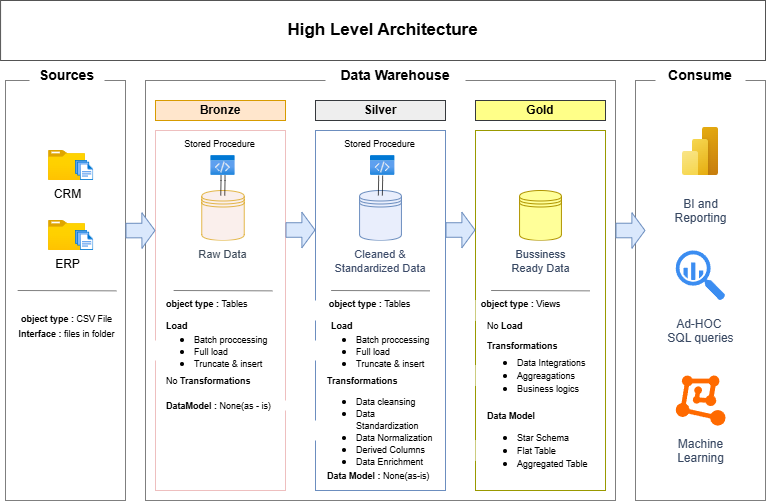

The diagram above was exported from draw.io. Its source (the exported page's mxGraphModel, read from the mxfile embedded in the PNG):
<mxGraphModel dx="969" dy="588" grid="1" gridSize="10" guides="1" tooltips="1" connect="1" arrows="1" fold="1" page="1" pageScale="1" pageWidth="850" pageHeight="1100" math="0" shadow="0">
  <root>
    <mxCell id="0" />
    <mxCell id="1" parent="0" />
    <mxCell id="7bDpUaRL6cJEPuUNEvFX-11" value="" style="rounded=0;whiteSpace=wrap;html=1;arcSize=7;dashed=1;dashPattern=1 1;" vertex="1" parent="1">
      <mxGeometry x="60" y="190" width="120" height="420" as="geometry" />
    </mxCell>
    <mxCell id="7bDpUaRL6cJEPuUNEvFX-7" value="&lt;b&gt;&lt;font style=&quot;font-size: 14px;&quot;&gt;Sources&lt;/font&gt;&lt;/b&gt;" style="rounded=1;whiteSpace=wrap;html=1;fontSize=12;verticalAlign=top;strokeColor=none;" vertex="1" parent="1">
      <mxGeometry x="84.01" y="170" width="75" height="30" as="geometry" />
    </mxCell>
    <mxCell id="7bDpUaRL6cJEPuUNEvFX-12" value="" style="rounded=0;whiteSpace=wrap;html=1;arcSize=4;dashed=1;dashPattern=1 1;" vertex="1" parent="1">
      <mxGeometry x="200" y="190" width="470" height="420" as="geometry" />
    </mxCell>
    <mxCell id="7bDpUaRL6cJEPuUNEvFX-13" value="" style="rounded=0;whiteSpace=wrap;html=1;arcSize=7;dashed=1;dashPattern=1 1;" vertex="1" parent="1">
      <mxGeometry x="690" y="190" width="130" height="420" as="geometry" />
    </mxCell>
    <mxCell id="7bDpUaRL6cJEPuUNEvFX-6" value="&lt;b&gt;&lt;font style=&quot;font-size: 14px;&quot;&gt;Data Warehouse&lt;/font&gt;&lt;/b&gt;" style="rounded=1;whiteSpace=wrap;html=1;fontSize=12;strokeColor=none;" vertex="1" parent="1">
      <mxGeometry x="380" y="170" width="140" height="30" as="geometry" />
    </mxCell>
    <mxCell id="7bDpUaRL6cJEPuUNEvFX-14" value="&lt;b&gt;&lt;font style=&quot;font-size: 14px;&quot;&gt;Consume&lt;/font&gt;&lt;/b&gt;" style="rounded=1;whiteSpace=wrap;html=1;fontSize=12;fillColor=default;strokeColor=none;" vertex="1" parent="1">
      <mxGeometry x="710" y="170" width="90" height="30" as="geometry" />
    </mxCell>
    <mxCell id="7bDpUaRL6cJEPuUNEvFX-16" value="CRM" style="image;aspect=fixed;html=1;points=[];align=center;fontSize=12;image=img/lib/azure2/general/Folder_Blank.svg;" vertex="1" parent="1">
      <mxGeometry x="103.03000000000002" y="260" width="36.97" height="30" as="geometry" />
    </mxCell>
    <mxCell id="7bDpUaRL6cJEPuUNEvFX-17" value="ERP" style="image;aspect=fixed;html=1;points=[];align=center;fontSize=12;image=img/lib/azure2/general/Folder_Blank.svg;" vertex="1" parent="1">
      <mxGeometry x="103.03" y="330" width="36.97" height="30" as="geometry" />
    </mxCell>
    <mxCell id="7bDpUaRL6cJEPuUNEvFX-18" value="" style="rounded=0;whiteSpace=wrap;html=1;arcSize=7;strokeColor=light-dark(#eebfbf, #ededed);" vertex="1" parent="1">
      <mxGeometry x="210" y="240" width="130" height="360" as="geometry" />
    </mxCell>
    <mxCell id="7bDpUaRL6cJEPuUNEvFX-19" value="" style="rounded=0;whiteSpace=wrap;html=1;arcSize=7;strokeColor=#6C8EBF;" vertex="1" parent="1">
      <mxGeometry x="370" y="240" width="130" height="360" as="geometry" />
    </mxCell>
    <mxCell id="7bDpUaRL6cJEPuUNEvFX-20" value="" style="rounded=0;whiteSpace=wrap;html=1;arcSize=7;strokeColor=#999900;" vertex="1" parent="1">
      <mxGeometry x="530" y="240" width="130" height="360" as="geometry" />
    </mxCell>
    <mxCell id="7bDpUaRL6cJEPuUNEvFX-21" value="&lt;b&gt;Bronze&lt;/b&gt;" style="rounded=0;whiteSpace=wrap;html=1;fillColor=#ffe6cc;strokeColor=#d79b00;" vertex="1" parent="1">
      <mxGeometry x="210" y="210" width="130" height="20" as="geometry" />
    </mxCell>
    <mxCell id="7bDpUaRL6cJEPuUNEvFX-22" value="&lt;b&gt;Gold&lt;/b&gt;" style="rounded=0;whiteSpace=wrap;html=1;fillColor=#ffff88;strokeColor=#36393d;" vertex="1" parent="1">
      <mxGeometry x="530" y="210" width="130" height="20" as="geometry" />
    </mxCell>
    <mxCell id="7bDpUaRL6cJEPuUNEvFX-23" value="&lt;b&gt;Silver&lt;/b&gt;" style="rounded=0;whiteSpace=wrap;html=1;fillColor=#eeeeee;strokeColor=#36393d;" vertex="1" parent="1">
      <mxGeometry x="370" y="210" width="130" height="20" as="geometry" />
    </mxCell>
    <mxCell id="7bDpUaRL6cJEPuUNEvFX-24" value="" style="shape=flexArrow;endArrow=classic;html=1;rounded=0;width=14.545454545454545;endSize=4.036363636363636;fillColor=#dae8fc;strokeColor=#6c8ebf;" edge="1" parent="1">
      <mxGeometry width="50" height="50" relative="1" as="geometry">
        <mxPoint x="340" y="339.5" as="sourcePoint" />
        <mxPoint x="370" y="339.5" as="targetPoint" />
      </mxGeometry>
    </mxCell>
    <mxCell id="7bDpUaRL6cJEPuUNEvFX-26" value="" style="shape=flexArrow;endArrow=classic;html=1;rounded=0;width=14.545454545454545;endSize=4.036363636363636;fillColor=#dae8fc;strokeColor=#6c8ebf;" edge="1" parent="1">
      <mxGeometry width="50" height="50" relative="1" as="geometry">
        <mxPoint x="180" y="340.08" as="sourcePoint" />
        <mxPoint x="210" y="340" as="targetPoint" />
      </mxGeometry>
    </mxCell>
    <mxCell id="7bDpUaRL6cJEPuUNEvFX-28" value="" style="shape=flexArrow;endArrow=classic;html=1;rounded=0;width=14.545454545454545;endSize=4.036363636363636;fillColor=#dae8fc;strokeColor=#6c8ebf;" edge="1" parent="1">
      <mxGeometry width="50" height="50" relative="1" as="geometry">
        <mxPoint x="500" y="339.5" as="sourcePoint" />
        <mxPoint x="530" y="339.5" as="targetPoint" />
      </mxGeometry>
    </mxCell>
    <mxCell id="7bDpUaRL6cJEPuUNEvFX-27" value="" style="shape=flexArrow;endArrow=classic;html=1;rounded=0;width=14.545454545454545;endSize=4.036363636363636;fillColor=#dae8fc;strokeColor=#6c8ebf;" edge="1" parent="1">
      <mxGeometry width="50" height="50" relative="1" as="geometry">
        <mxPoint x="670" y="340" as="sourcePoint" />
        <mxPoint x="700" y="340" as="targetPoint" />
      </mxGeometry>
    </mxCell>
    <mxCell id="7bDpUaRL6cJEPuUNEvFX-29" value="" style="image;aspect=fixed;html=1;points=[];align=center;fontSize=12;image=img/lib/azure2/general/Files.svg;" vertex="1" parent="1">
      <mxGeometry x="130" y="270" width="18.29" height="20" as="geometry" />
    </mxCell>
    <mxCell id="7bDpUaRL6cJEPuUNEvFX-30" value="" style="image;aspect=fixed;html=1;points=[];align=center;fontSize=12;image=img/lib/azure2/general/Files.svg;" vertex="1" parent="1">
      <mxGeometry x="130" y="340" width="18.29" height="20" as="geometry" />
    </mxCell>
    <mxCell id="7bDpUaRL6cJEPuUNEvFX-34" value="" style="endArrow=none;html=1;rounded=0;exitX=0.002;exitY=0.644;exitDx=0;exitDy=0;exitPerimeter=0;opacity=50;" edge="1" parent="1">
      <mxGeometry width="50" height="50" relative="1" as="geometry">
        <mxPoint x="72.13000000000001" y="400" as="sourcePoint" />
        <mxPoint x="170.89999999999998" y="400.36" as="targetPoint" />
        <Array as="points">
          <mxPoint x="170.89999999999998" y="400.36" />
        </Array>
      </mxGeometry>
    </mxCell>
    <mxCell id="7bDpUaRL6cJEPuUNEvFX-36" value="&lt;font style=&quot;font-size: 9px;&quot;&gt;&lt;b style=&quot;&quot;&gt;object type : &lt;/b&gt;CSV File&lt;/font&gt;&lt;div&gt;&lt;font style=&quot;font-size: 9px;&quot;&gt;&lt;b style=&quot;&quot;&gt;Interface : &lt;/b&gt;files in folder&lt;/font&gt;&lt;/div&gt;" style="rounded=0;whiteSpace=wrap;html=1;align=center;strokeColor=none;" vertex="1" parent="1">
      <mxGeometry x="67.95" y="410" width="107.12" height="50" as="geometry" />
    </mxCell>
    <mxCell id="7bDpUaRL6cJEPuUNEvFX-37" value="&lt;font style=&quot;font-size: 9px;&quot;&gt;&lt;b style=&quot;&quot;&gt;object type : &lt;/b&gt;Tables&lt;/font&gt;&lt;div&gt;&lt;br&gt;&lt;/div&gt;" style="rounded=0;whiteSpace=wrap;html=1;align=left;strokeColor=none;" vertex="1" parent="1">
      <mxGeometry x="218.75" y="410" width="101.25" height="20" as="geometry" />
    </mxCell>
    <mxCell id="7bDpUaRL6cJEPuUNEvFX-38" value="" style="shape=datastore;whiteSpace=wrap;html=1;opacity=70;fillColor=#F8E9E5;strokeColor=#d79b00;" vertex="1" parent="1">
      <mxGeometry x="256.25" y="300" width="42.5" height="50" as="geometry" />
    </mxCell>
    <mxCell id="7bDpUaRL6cJEPuUNEvFX-41" value="" style="shape=datastore;whiteSpace=wrap;html=1;fillColor=#E9EEFC;strokeColor=#6c8ebf;" vertex="1" parent="1">
      <mxGeometry x="414.07" y="300" width="41.87" height="50" as="geometry" />
    </mxCell>
    <mxCell id="7bDpUaRL6cJEPuUNEvFX-42" value="" style="shape=datastore;whiteSpace=wrap;html=1;fillColor=#FFFF99;fontColor=#000000;strokeColor=#B09500;" vertex="1" parent="1">
      <mxGeometry x="574.06" y="300" width="41.87" height="50" as="geometry" />
    </mxCell>
    <mxCell id="7bDpUaRL6cJEPuUNEvFX-43" value="" style="endArrow=none;html=1;rounded=0;exitX=0.002;exitY=0.644;exitDx=0;exitDy=0;exitPerimeter=0;opacity=50;" edge="1" parent="1">
      <mxGeometry width="50" height="50" relative="1" as="geometry">
        <mxPoint x="545.61" y="400" as="sourcePoint" />
        <mxPoint x="644.38" y="400.36" as="targetPoint" />
        <Array as="points">
          <mxPoint x="644.38" y="400.36" />
        </Array>
      </mxGeometry>
    </mxCell>
    <mxCell id="7bDpUaRL6cJEPuUNEvFX-44" value="" style="endArrow=none;html=1;rounded=0;exitX=0.002;exitY=0.644;exitDx=0;exitDy=0;exitPerimeter=0;opacity=50;" edge="1" parent="1">
      <mxGeometry width="50" height="50" relative="1" as="geometry">
        <mxPoint x="385.61" y="400" as="sourcePoint" />
        <mxPoint x="484.38" y="400.36" as="targetPoint" />
        <Array as="points">
          <mxPoint x="484.38" y="400.36" />
        </Array>
      </mxGeometry>
    </mxCell>
    <mxCell id="7bDpUaRL6cJEPuUNEvFX-45" value="" style="endArrow=none;html=1;rounded=0;exitX=0.002;exitY=0.644;exitDx=0;exitDy=0;exitPerimeter=0;opacity=50;" edge="1" parent="1">
      <mxGeometry width="50" height="50" relative="1" as="geometry">
        <mxPoint x="228.12" y="400" as="sourcePoint" />
        <mxPoint x="326.89" y="400.36" as="targetPoint" />
        <Array as="points">
          <mxPoint x="326.89" y="400.36" />
        </Array>
      </mxGeometry>
    </mxCell>
    <mxCell id="7bDpUaRL6cJEPuUNEvFX-47" value="&lt;font style=&quot;font-size: 9px;&quot;&gt;Stored Procedure&lt;/font&gt;" style="rounded=0;whiteSpace=wrap;html=1;strokeColor=none;" vertex="1" parent="1">
      <mxGeometry x="228.75" y="245" width="91.25" height="15" as="geometry" />
    </mxCell>
    <mxCell id="7bDpUaRL6cJEPuUNEvFX-48" value="&lt;font style=&quot;font-size: 9px;&quot;&gt;Stored Procedure&lt;/font&gt;" style="rounded=0;whiteSpace=wrap;html=1;strokeColor=none;" vertex="1" parent="1">
      <mxGeometry x="389.38" y="245" width="91.25" height="15" as="geometry" />
    </mxCell>
    <mxCell id="7bDpUaRL6cJEPuUNEvFX-50" value="" style="image;aspect=fixed;html=1;points=[];align=center;fontSize=12;image=img/lib/azure2/general/Code.svg;" vertex="1" parent="1">
      <mxGeometry x="265.19" y="265" width="24.62" height="20" as="geometry" />
    </mxCell>
    <mxCell id="7bDpUaRL6cJEPuUNEvFX-51" value="" style="image;aspect=fixed;html=1;points=[];align=center;fontSize=12;image=img/lib/azure2/general/Code.svg;" vertex="1" parent="1">
      <mxGeometry x="425" y="265" width="24.62" height="20" as="geometry" />
    </mxCell>
    <mxCell id="7bDpUaRL6cJEPuUNEvFX-52" value="" style="endArrow=classic;html=1;rounded=0;opacity=70;shape=link;" edge="1" parent="1">
      <mxGeometry width="50" height="50" relative="1" as="geometry">
        <mxPoint x="277.52" y="285" as="sourcePoint" />
        <mxPoint x="277.26" y="305" as="targetPoint" />
        <Array as="points">
          <mxPoint x="277.52" y="290" />
        </Array>
      </mxGeometry>
    </mxCell>
    <mxCell id="7bDpUaRL6cJEPuUNEvFX-53" value="" style="endArrow=classic;html=1;rounded=0;opacity=70;shape=link;" edge="1" parent="1">
      <mxGeometry width="50" height="50" relative="1" as="geometry">
        <mxPoint x="435.12" y="285" as="sourcePoint" />
        <mxPoint x="434.86" y="305" as="targetPoint" />
        <Array as="points">
          <mxPoint x="435.12" y="290" />
        </Array>
      </mxGeometry>
    </mxCell>
    <mxCell id="7bDpUaRL6cJEPuUNEvFX-54" value="&lt;font style=&quot;font-size: 11px; color: rgb(65, 78, 93);&quot;&gt;Raw Data&lt;/font&gt;" style="rounded=1;whiteSpace=wrap;html=1;fontSize=12;verticalAlign=top;strokeColor=none;opacity=80;" vertex="1" parent="1">
      <mxGeometry x="240" y="350" width="75" height="30" as="geometry" />
    </mxCell>
    <mxCell id="7bDpUaRL6cJEPuUNEvFX-55" value="&lt;font style=&quot;font-size: 11px; color: rgb(61, 76, 106);&quot;&gt;Cleaned &amp;amp; Standardized Data&lt;/font&gt;" style="rounded=1;whiteSpace=wrap;html=1;fontSize=12;verticalAlign=top;strokeColor=none;opacity=80;" vertex="1" parent="1">
      <mxGeometry x="383.76" y="350" width="102.49" height="30" as="geometry" />
    </mxCell>
    <mxCell id="7bDpUaRL6cJEPuUNEvFX-56" value="&lt;font style=&quot;font-size: 11px; color: rgb(56, 72, 98);&quot;&gt;Bussiness Ready Data&lt;/font&gt;" style="rounded=1;whiteSpace=wrap;html=1;fontSize=12;verticalAlign=top;strokeColor=none;opacity=80;" vertex="1" parent="1">
      <mxGeometry x="557.51" y="350" width="75" height="30" as="geometry" />
    </mxCell>
    <mxCell id="7bDpUaRL6cJEPuUNEvFX-59" value="&lt;font style=&quot;font-size: 9px;&quot;&gt;&lt;b style=&quot;&quot;&gt;object type : &lt;/b&gt;Tables&lt;/font&gt;&lt;div&gt;&lt;br&gt;&lt;/div&gt;" style="rounded=0;whiteSpace=wrap;html=1;align=center;strokeColor=none;" vertex="1" parent="1">
      <mxGeometry x="369" y="410" width="111.25" height="20" as="geometry" />
    </mxCell>
    <mxCell id="7bDpUaRL6cJEPuUNEvFX-60" value="&lt;font style=&quot;font-size: 9px;&quot;&gt;&lt;b style=&quot;&quot;&gt;object type : &lt;/b&gt;Views&lt;/font&gt;&lt;div&gt;&lt;br&gt;&lt;/div&gt;" style="rounded=0;whiteSpace=wrap;html=1;align=center;strokeColor=none;" vertex="1" parent="1">
      <mxGeometry x="530" y="410" width="91.25" height="20" as="geometry" />
    </mxCell>
    <mxCell id="7bDpUaRL6cJEPuUNEvFX-61" value="&lt;ul style=&quot;line-height: 100%;&quot;&gt;&lt;li&gt;&lt;font style=&quot;font-size: 9px; line-height: 100%;&quot;&gt;Batch proccessing&lt;/font&gt;&lt;/li&gt;&lt;li&gt;&lt;font style=&quot;font-size: 9px; line-height: 100%;&quot;&gt;Full load&lt;/font&gt;&lt;/li&gt;&lt;li&gt;&lt;font style=&quot;font-size: 9px; line-height: 100%;&quot;&gt;Truncate &amp;amp; insert&lt;/font&gt;&lt;/li&gt;&lt;/ul&gt;" style="rounded=0;whiteSpace=wrap;html=1;align=left;strokeColor=none;" vertex="1" parent="1">
      <mxGeometry x="206.57" y="450" width="125.62" height="20" as="geometry" />
    </mxCell>
    <mxCell id="7bDpUaRL6cJEPuUNEvFX-62" value="&lt;font style=&quot;font-size: 9px;&quot;&gt;&lt;b&gt;Load&lt;/b&gt;&lt;/font&gt;" style="rounded=0;whiteSpace=wrap;html=1;align=left;strokeColor=none;" vertex="1" parent="1">
      <mxGeometry x="218.75" y="430" width="51.25" height="10" as="geometry" />
    </mxCell>
    <mxCell id="7bDpUaRL6cJEPuUNEvFX-67" value="&lt;font style=&quot;font-size: 9px;&quot;&gt;&lt;b&gt;Load&lt;/b&gt;&lt;/font&gt;" style="rounded=0;whiteSpace=wrap;html=1;align=left;strokeColor=none;" vertex="1" parent="1">
      <mxGeometry x="383.76" y="430" width="51.25" height="10" as="geometry" />
    </mxCell>
    <mxCell id="7bDpUaRL6cJEPuUNEvFX-68" value="&lt;ul style=&quot;line-height: 100%;&quot;&gt;&lt;li&gt;&lt;font style=&quot;font-size: 9px; line-height: 100%;&quot;&gt;Batch proccessing&lt;/font&gt;&lt;/li&gt;&lt;li&gt;&lt;font style=&quot;font-size: 9px; line-height: 100%;&quot;&gt;Full load&lt;/font&gt;&lt;/li&gt;&lt;li&gt;&lt;font style=&quot;font-size: 9px; line-height: 100%;&quot;&gt;Truncate &amp;amp; insert&lt;/font&gt;&lt;/li&gt;&lt;/ul&gt;" style="rounded=0;whiteSpace=wrap;html=1;align=left;strokeColor=none;" vertex="1" parent="1">
      <mxGeometry x="369" y="450" width="125.62" height="20" as="geometry" />
    </mxCell>
    <mxCell id="7bDpUaRL6cJEPuUNEvFX-69" value="&lt;font style=&quot;font-size: 9px;&quot;&gt;No&amp;nbsp;&lt;b&gt;Load&lt;/b&gt;&lt;/font&gt;" style="rounded=0;whiteSpace=wrap;html=1;align=left;strokeColor=none;" vertex="1" parent="1">
      <mxGeometry x="540" y="430" width="51.25" height="10" as="geometry" />
    </mxCell>
    <mxCell id="7bDpUaRL6cJEPuUNEvFX-70" value="&lt;font style=&quot;font-size: 9px;&quot;&gt;No&amp;nbsp;&lt;b&gt;Transformations&lt;/b&gt;&lt;/font&gt;" style="rounded=0;whiteSpace=wrap;html=1;align=left;strokeColor=none;" vertex="1" parent="1">
      <mxGeometry x="218.75" y="485" width="51.25" height="10" as="geometry" />
    </mxCell>
    <mxCell id="7bDpUaRL6cJEPuUNEvFX-71" value="&lt;font style=&quot;font-size: 9px;&quot;&gt;&lt;b&gt;DataModel : &lt;/b&gt;None(as - is)&lt;/font&gt;" style="rounded=0;whiteSpace=wrap;html=1;align=left;strokeColor=none;" vertex="1" parent="1">
      <mxGeometry x="218.75" y="510" width="127.81" height="10" as="geometry" />
    </mxCell>
    <mxCell id="7bDpUaRL6cJEPuUNEvFX-72" value="&lt;font style=&quot;font-size: 9px;&quot;&gt;&lt;b&gt;Transformations&lt;/b&gt;&lt;/font&gt;" style="rounded=0;whiteSpace=wrap;html=1;align=left;strokeColor=none;" vertex="1" parent="1">
      <mxGeometry x="380" y="485" width="51.25" height="10" as="geometry" />
    </mxCell>
    <mxCell id="7bDpUaRL6cJEPuUNEvFX-73" value="&lt;ul style=&quot;line-height: 100%;&quot;&gt;&lt;li&gt;&lt;font style=&quot;font-size: 9px; line-height: 100%;&quot;&gt;Data cleansing&lt;/font&gt;&lt;/li&gt;&lt;li&gt;&lt;font style=&quot;font-size: 9px; line-height: 100%;&quot;&gt;Data Standardization&lt;/font&gt;&lt;/li&gt;&lt;li&gt;&lt;font style=&quot;font-size: 9px; line-height: 100%;&quot;&gt;Data Normalization&lt;/font&gt;&lt;/li&gt;&lt;li&gt;&lt;font style=&quot;font-size: 9px; line-height: 100%;&quot;&gt;Derived Columns&lt;/font&gt;&lt;/li&gt;&lt;li&gt;&lt;font style=&quot;font-size: 9px; line-height: 100%;&quot;&gt;Data Enrichment&lt;/font&gt;&lt;/li&gt;&lt;/ul&gt;" style="rounded=0;whiteSpace=wrap;html=1;align=left;strokeColor=none;" vertex="1" parent="1">
      <mxGeometry x="369" y="530" width="125.62" height="20" as="geometry" />
    </mxCell>
    <mxCell id="7bDpUaRL6cJEPuUNEvFX-74" style="edgeStyle=orthogonalEdgeStyle;rounded=0;orthogonalLoop=1;jettySize=auto;html=1;exitX=0.5;exitY=1;exitDx=0;exitDy=0;" edge="1" parent="1" source="7bDpUaRL6cJEPuUNEvFX-73" target="7bDpUaRL6cJEPuUNEvFX-73">
      <mxGeometry relative="1" as="geometry" />
    </mxCell>
    <mxCell id="7bDpUaRL6cJEPuUNEvFX-76" value="&lt;font style=&quot;font-size: 9px;&quot;&gt;&lt;b&gt;Data Model : &lt;/b&gt;None(as-is)&lt;/font&gt;" style="rounded=0;whiteSpace=wrap;html=1;align=left;strokeColor=none;" vertex="1" parent="1">
      <mxGeometry x="380" y="580" width="110" height="10" as="geometry" />
    </mxCell>
    <mxCell id="7bDpUaRL6cJEPuUNEvFX-77" value="&lt;font style=&quot;font-size: 9px;&quot;&gt;&lt;b&gt;Transformations&lt;/b&gt;&lt;/font&gt;" style="rounded=0;whiteSpace=wrap;html=1;align=left;strokeColor=none;" vertex="1" parent="1">
      <mxGeometry x="540" y="450" width="51.25" height="10" as="geometry" />
    </mxCell>
    <mxCell id="7bDpUaRL6cJEPuUNEvFX-78" value="&lt;ul style=&quot;line-height: 100%;&quot;&gt;&lt;li&gt;&lt;font style=&quot;font-size: 9px;&quot;&gt;Data Integrations&lt;/font&gt;&lt;/li&gt;&lt;li&gt;&lt;font style=&quot;font-size: 9px;&quot;&gt;Aggreagations&lt;/font&gt;&lt;/li&gt;&lt;li&gt;&lt;font style=&quot;font-size: 9px;&quot;&gt;Business logics&lt;/font&gt;&lt;/li&gt;&lt;/ul&gt;" style="rounded=0;whiteSpace=wrap;html=1;align=left;strokeColor=none;" vertex="1" parent="1">
      <mxGeometry x="530" y="475" width="125.62" height="20" as="geometry" />
    </mxCell>
    <mxCell id="7bDpUaRL6cJEPuUNEvFX-80" value="&lt;font style=&quot;font-size: 9px;&quot;&gt;&lt;b&gt;Data Model&lt;/b&gt;&lt;/font&gt;" style="rounded=0;whiteSpace=wrap;html=1;align=left;strokeColor=none;" vertex="1" parent="1">
      <mxGeometry x="540" y="520" width="51.25" height="10" as="geometry" />
    </mxCell>
    <mxCell id="7bDpUaRL6cJEPuUNEvFX-81" value="&lt;ul style=&quot;line-height: 100%;&quot;&gt;&lt;li&gt;&lt;font style=&quot;font-size: 9px;&quot;&gt;Star Schema&lt;/font&gt;&lt;/li&gt;&lt;li&gt;&lt;font style=&quot;font-size: 9px;&quot;&gt;Flat Table&lt;/font&gt;&lt;/li&gt;&lt;li&gt;&lt;font style=&quot;font-size: 9px;&quot;&gt;Aggregated Table&lt;/font&gt;&lt;/li&gt;&lt;/ul&gt;" style="rounded=0;whiteSpace=wrap;html=1;align=left;strokeColor=none;" vertex="1" parent="1">
      <mxGeometry x="530" y="550" width="125.62" height="20" as="geometry" />
    </mxCell>
    <mxCell id="7bDpUaRL6cJEPuUNEvFX-82" value="&lt;font color=&quot;#384862&quot;&gt;BI and Reporting&lt;/font&gt;" style="rounded=1;whiteSpace=wrap;html=1;fontSize=12;verticalAlign=top;strokeColor=none;opacity=80;" vertex="1" parent="1">
      <mxGeometry x="717.5" y="300" width="75" height="30" as="geometry" />
    </mxCell>
    <mxCell id="7bDpUaRL6cJEPuUNEvFX-83" value="&lt;font color=&quot;#384862&quot;&gt;Ad-HOC&amp;nbsp;&lt;/font&gt;&lt;div&gt;&lt;font color=&quot;#384862&quot;&gt;SQL queries&lt;/font&gt;&lt;span style=&quot;color: rgba(0, 0, 0, 0); font-family: monospace; font-size: 0px; text-align: start; text-wrap-mode: nowrap; background-color: transparent;&quot;&gt;%3CmxGraphModel%3E%3Croot%3E%3CmxCell%20id%3D%220%22%2F%3E%3CmxCell%20id%3D%221%22%20parent%3D%220%22%2F%3E%3CmxCell%20id%3D%222%22%20value%3D%22%26lt%3Bfont%20color%3D%26quot%3B%23384862%26quot%3B%26gt%3BBI%20and%20Reporting%26lt%3B%2Ffont%26gt%3B%22%20style%3D%22rounded%3D1%3BwhiteSpace%3Dwrap%3Bhtml%3D1%3BfontSize%3D12%3BverticalAlign%3Dtop%3BstrokeColor%3Dnone%3Bopacity%3D80%3B%22%20vertex%3D%221%22%20parent%3D%221%22%3E%3CmxGeometry%20x%3D%22717.5%22%20y%3D%22310%22%20width%3D%2275%22%20height%3D%2230%22%20as%3D%22geometry%22%2F%3E%3C%2FmxCell%3E%3C%2Froot%3E%3C%2FmxGraphModel%3E&lt;/span&gt;&lt;/div&gt;" style="rounded=1;whiteSpace=wrap;html=1;fontSize=12;verticalAlign=top;strokeColor=none;opacity=80;" vertex="1" parent="1">
      <mxGeometry x="717.5" y="420" width="75" height="30" as="geometry" />
    </mxCell>
    <mxCell id="7bDpUaRL6cJEPuUNEvFX-84" value="&lt;font color=&quot;#384862&quot;&gt;Machine Learning&lt;/font&gt;" style="rounded=1;whiteSpace=wrap;html=1;fontSize=12;verticalAlign=top;strokeColor=none;opacity=80;" vertex="1" parent="1">
      <mxGeometry x="717.5" y="540" width="75" height="30" as="geometry" />
    </mxCell>
    <mxCell id="7bDpUaRL6cJEPuUNEvFX-85" value="" style="image;aspect=fixed;html=1;points=[];align=center;fontSize=12;image=img/lib/azure2/power_platform/PowerBI.svg;" vertex="1" parent="1">
      <mxGeometry x="737" y="237" width="36" height="48" as="geometry" />
    </mxCell>
    <mxCell id="7bDpUaRL6cJEPuUNEvFX-86" value="" style="sketch=0;html=1;aspect=fixed;strokeColor=none;shadow=0;fillColor=#3B8DF1;verticalAlign=top;labelPosition=center;verticalLabelPosition=bottom;shape=mxgraph.gcp2.big_query" vertex="1" parent="1">
      <mxGeometry x="730.25" y="360" width="49.5" height="50" as="geometry" />
    </mxCell>
    <mxCell id="7bDpUaRL6cJEPuUNEvFX-87" value="" style="points=[];aspect=fixed;html=1;align=center;shadow=0;dashed=0;fillColor=#FF6A00;strokeColor=none;shape=mxgraph.alibaba_cloud.machine_learning;" vertex="1" parent="1">
      <mxGeometry x="730.25" y="485" width="49.8" height="50.099999999999994" as="geometry" />
    </mxCell>
    <mxCell id="7bDpUaRL6cJEPuUNEvFX-88" value="&lt;b&gt;&lt;font style=&quot;font-size: 17px;&quot;&gt;High Level Architecture&lt;/font&gt;&lt;/b&gt;" style="rounded=0;whiteSpace=wrap;html=1;strokeColor=#535353;" vertex="1" parent="1">
      <mxGeometry x="55.07" y="110" width="764.93" height="60" as="geometry" />
    </mxCell>
  </root>
</mxGraphModel>